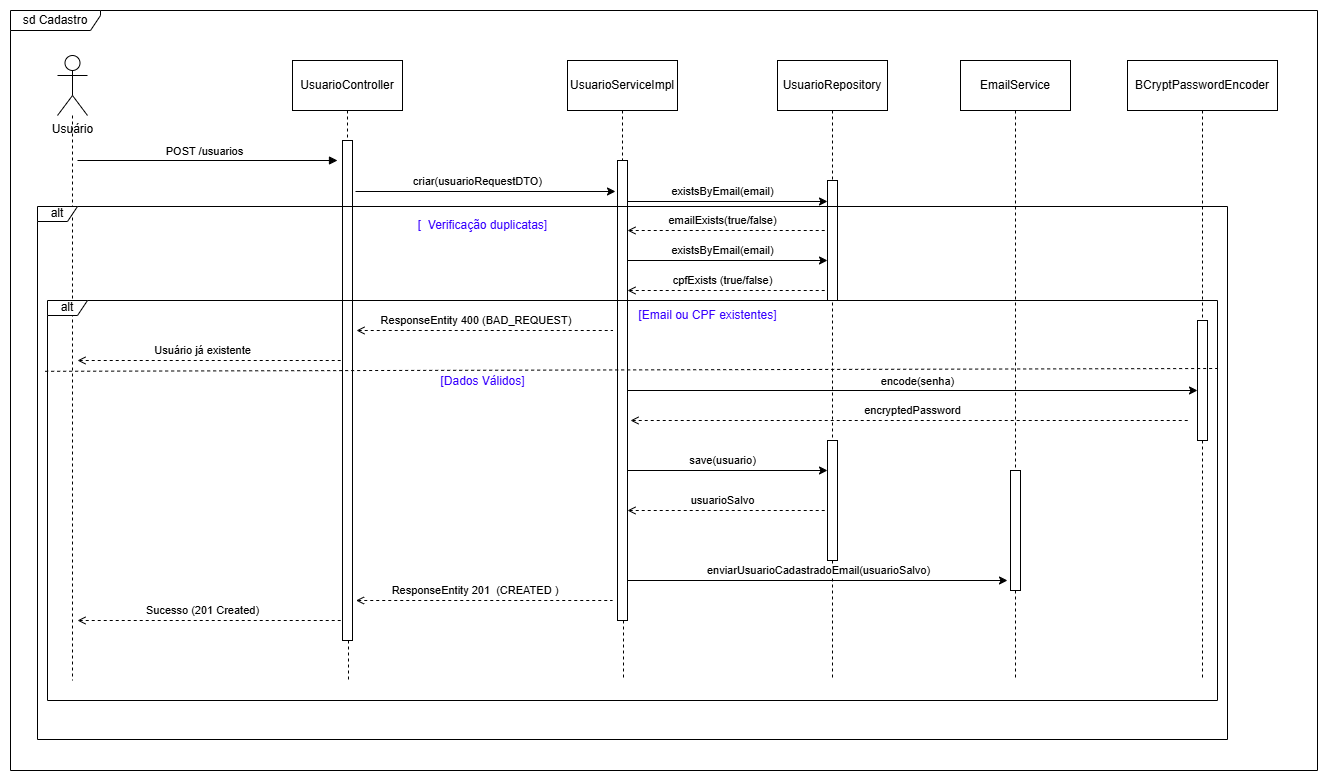

The diagram above was exported from draw.io. Its source (the exported page's mxGraphModel, read from the mxfile embedded in the PNG):
<mxGraphModel dx="4250" dy="941" grid="1" gridSize="10" guides="1" tooltips="1" connect="1" arrows="1" fold="1" page="1" pageScale="1" pageWidth="827" pageHeight="1169" math="0" shadow="0">
  <root>
    <mxCell id="0" />
    <mxCell id="1" parent="0" />
    <mxCell id="2" value="sd Cadastro" style="shape=umlFrame;whiteSpace=wrap;html=1;pointerEvents=0;width=90;height=20;" vertex="1" parent="1">
      <mxGeometry x="-1847" y="1570" width="1307" height="760" as="geometry" />
    </mxCell>
    <mxCell id="3" style="edgeStyle=orthogonalEdgeStyle;rounded=0;orthogonalLoop=1;jettySize=auto;html=1;dashed=1;endArrow=none;startFill=0;" edge="1" source="14" parent="1">
      <mxGeometry relative="1" as="geometry">
        <mxPoint x="-1510" y="2240" as="targetPoint" />
        <Array as="points">
          <mxPoint x="-1510" y="1930" />
          <mxPoint x="-1509" y="1930" />
          <mxPoint x="-1509" y="2040" />
        </Array>
      </mxGeometry>
    </mxCell>
    <mxCell id="4" value="UsuarioController" style="html=1;whiteSpace=wrap;" vertex="1" parent="1">
      <mxGeometry x="-1565" y="1620" width="110" height="50" as="geometry" />
    </mxCell>
    <mxCell id="5" style="edgeStyle=orthogonalEdgeStyle;rounded=0;orthogonalLoop=1;jettySize=auto;html=1;endArrow=none;startFill=0;dashed=1;" edge="1" source="18" parent="1">
      <mxGeometry relative="1" as="geometry">
        <mxPoint x="-1234" y="2240" as="targetPoint" />
        <Array as="points">
          <mxPoint x="-1235" y="1935" />
          <mxPoint x="-1234" y="1935" />
          <mxPoint x="-1234" y="2040" />
        </Array>
      </mxGeometry>
    </mxCell>
    <mxCell id="6" value="UsuarioServiceImpl" style="html=1;whiteSpace=wrap;" vertex="1" parent="1">
      <mxGeometry x="-1290" y="1620" width="110" height="50" as="geometry" />
    </mxCell>
    <mxCell id="7" style="edgeStyle=orthogonalEdgeStyle;rounded=0;orthogonalLoop=1;jettySize=auto;html=1;endArrow=none;startFill=0;dashed=1;" edge="1" source="8" parent="1">
      <mxGeometry relative="1" as="geometry">
        <mxPoint x="-1025" y="2240" as="targetPoint" />
      </mxGeometry>
    </mxCell>
    <mxCell id="8" value="UsuarioRepository" style="html=1;whiteSpace=wrap;" vertex="1" parent="1">
      <mxGeometry x="-1080" y="1620" width="110" height="50" as="geometry" />
    </mxCell>
    <mxCell id="9" style="edgeStyle=orthogonalEdgeStyle;rounded=0;orthogonalLoop=1;jettySize=auto;html=1;dashed=1;endArrow=none;startFill=0;" edge="1" source="10" parent="1">
      <mxGeometry relative="1" as="geometry">
        <mxPoint x="-1785" y="2240" as="targetPoint" />
      </mxGeometry>
    </mxCell>
    <mxCell id="10" value="Usuário" style="shape=umlActor;verticalLabelPosition=bottom;verticalAlign=top;html=1;" vertex="1" parent="1">
      <mxGeometry x="-1800" y="1615" width="30" height="60" as="geometry" />
    </mxCell>
    <mxCell id="11" value="" style="edgeStyle=orthogonalEdgeStyle;rounded=0;orthogonalLoop=1;jettySize=auto;html=1;dashed=1;endArrow=none;startFill=0;" edge="1" source="4" target="14" parent="1">
      <mxGeometry relative="1" as="geometry">
        <mxPoint x="-1500" y="1400" as="targetPoint" />
        <mxPoint x="-1510" y="1670" as="sourcePoint" />
        <Array as="points">
          <mxPoint x="-1510" y="1720" />
          <mxPoint x="-1510" y="1720" />
        </Array>
      </mxGeometry>
    </mxCell>
    <mxCell id="12" style="edgeStyle=orthogonalEdgeStyle;rounded=0;orthogonalLoop=1;jettySize=auto;html=1;curved=0;endArrow=none;startFill=1;startArrow=block;" edge="1" parent="1">
      <mxGeometry relative="1" as="geometry">
        <mxPoint x="-1780" y="1720" as="targetPoint" />
        <mxPoint x="-1520" y="1720" as="sourcePoint" />
      </mxGeometry>
    </mxCell>
    <mxCell id="13" value="POST /usuarios" style="edgeLabel;html=1;align=center;verticalAlign=middle;resizable=0;points=[];" connectable="0" vertex="1" parent="12">
      <mxGeometry x="0.0517" y="-2" relative="1" as="geometry">
        <mxPoint x="3" y="-8" as="offset" />
      </mxGeometry>
    </mxCell>
    <mxCell id="14" value="" style="html=1;points=[[0,0,0,0,5],[0,1,0,0,-5],[1,0,0,0,5],[1,1,0,0,-5]];perimeter=orthogonalPerimeter;outlineConnect=0;targetShapes=umlLifeline;portConstraint=eastwest;newEdgeStyle={&quot;curved&quot;:0,&quot;rounded&quot;:0};" vertex="1" parent="1">
      <mxGeometry x="-1515" y="1700" width="10" height="500" as="geometry" />
    </mxCell>
    <mxCell id="15" value="" style="edgeStyle=orthogonalEdgeStyle;rounded=0;orthogonalLoop=1;jettySize=auto;html=1;endArrow=none;startFill=0;dashed=1;" edge="1" source="6" target="18" parent="1">
      <mxGeometry relative="1" as="geometry">
        <mxPoint x="-1235" y="2040" as="targetPoint" />
        <mxPoint x="-1235" y="1670" as="sourcePoint" />
        <Array as="points">
          <mxPoint x="-1235" y="1720" />
          <mxPoint x="-1235" y="1720" />
        </Array>
      </mxGeometry>
    </mxCell>
    <mxCell id="16" style="edgeStyle=orthogonalEdgeStyle;rounded=0;orthogonalLoop=1;jettySize=auto;html=1;curved=0;" edge="1" parent="1">
      <mxGeometry relative="1" as="geometry">
        <mxPoint x="-660" y="1950" as="targetPoint" />
        <mxPoint x="-1230" y="1950" as="sourcePoint" />
        <Array as="points">
          <mxPoint x="-660" y="1950" />
        </Array>
      </mxGeometry>
    </mxCell>
    <mxCell id="17" value="encode(senha)" style="edgeLabel;html=1;align=center;verticalAlign=middle;resizable=0;points=[];" connectable="0" vertex="1" parent="16">
      <mxGeometry x="0.0023" y="2" relative="1" as="geometry">
        <mxPoint x="4" y="-8" as="offset" />
      </mxGeometry>
    </mxCell>
    <mxCell id="18" value="" style="html=1;points=[[0,0,0,0,5],[0,1,0,0,-5],[1,0,0,0,5],[1,1,0,0,-5]];perimeter=orthogonalPerimeter;outlineConnect=0;targetShapes=umlLifeline;portConstraint=eastwest;newEdgeStyle={&quot;curved&quot;:0,&quot;rounded&quot;:0};" vertex="1" parent="1">
      <mxGeometry x="-1240" y="1720" width="10" height="460" as="geometry" />
    </mxCell>
    <mxCell id="19" style="edgeStyle=orthogonalEdgeStyle;rounded=0;orthogonalLoop=1;jettySize=auto;html=1;curved=0;" edge="1" parent="1">
      <mxGeometry relative="1" as="geometry">
        <mxPoint x="-1502" y="1751" as="sourcePoint" />
        <mxPoint x="-1242" y="1751" as="targetPoint" />
      </mxGeometry>
    </mxCell>
    <mxCell id="20" value="criar(usuarioRequestDTO)" style="edgeLabel;html=1;align=center;verticalAlign=middle;resizable=0;points=[];" connectable="0" vertex="1" parent="19">
      <mxGeometry x="-0.0628" relative="1" as="geometry">
        <mxPoint y="-11" as="offset" />
      </mxGeometry>
    </mxCell>
    <mxCell id="21" style="edgeStyle=orthogonalEdgeStyle;rounded=0;orthogonalLoop=1;jettySize=auto;html=1;endArrow=none;startFill=0;dashed=1;" edge="1" source="48" parent="1">
      <mxGeometry relative="1" as="geometry">
        <mxPoint x="-842" y="2240" as="targetPoint" />
        <Array as="points">
          <mxPoint x="-842" y="2190" />
          <mxPoint x="-842" y="2190" />
        </Array>
      </mxGeometry>
    </mxCell>
    <mxCell id="22" value="EmailService" style="html=1;whiteSpace=wrap;" vertex="1" parent="1">
      <mxGeometry x="-897" y="1620" width="110" height="50" as="geometry" />
    </mxCell>
    <mxCell id="23" value="" style="html=1;points=[[0,0,0,0,5],[0,1,0,0,-5],[1,0,0,0,5],[1,1,0,0,-5]];perimeter=orthogonalPerimeter;outlineConnect=0;targetShapes=umlLifeline;portConstraint=eastwest;newEdgeStyle={&quot;curved&quot;:0,&quot;rounded&quot;:0};" vertex="1" parent="1">
      <mxGeometry x="-1030" y="1740" width="10" height="120" as="geometry" />
    </mxCell>
    <mxCell id="24" style="edgeStyle=orthogonalEdgeStyle;rounded=0;orthogonalLoop=1;jettySize=auto;html=1;curved=0;" edge="1" parent="1">
      <mxGeometry relative="1" as="geometry">
        <mxPoint x="-1230" y="1761" as="sourcePoint" />
        <mxPoint x="-1030" y="1761" as="targetPoint" />
      </mxGeometry>
    </mxCell>
    <mxCell id="25" value="existsByEmail(email)" style="edgeLabel;html=1;align=center;verticalAlign=middle;resizable=0;points=[];" connectable="0" vertex="1" parent="24">
      <mxGeometry x="-0.0628" relative="1" as="geometry">
        <mxPoint y="-11" as="offset" />
      </mxGeometry>
    </mxCell>
    <mxCell id="26" style="edgeStyle=orthogonalEdgeStyle;rounded=0;orthogonalLoop=1;jettySize=auto;html=1;curved=0;endArrow=none;startFill=0;startArrow=open;dashed=1;" edge="1" parent="1">
      <mxGeometry relative="1" as="geometry">
        <mxPoint x="-1230" y="1790" as="sourcePoint" />
        <mxPoint x="-1030" y="1790" as="targetPoint" />
      </mxGeometry>
    </mxCell>
    <mxCell id="27" value="emailExists(true/false)" style="edgeLabel;html=1;align=center;verticalAlign=middle;resizable=0;points=[];" connectable="0" vertex="1" parent="26">
      <mxGeometry x="-0.0628" relative="1" as="geometry">
        <mxPoint y="-11" as="offset" />
      </mxGeometry>
    </mxCell>
    <mxCell id="28" style="edgeStyle=orthogonalEdgeStyle;rounded=0;orthogonalLoop=1;jettySize=auto;html=1;curved=0;endArrow=none;startFill=0;startArrow=open;dashed=1;" edge="1" parent="1">
      <mxGeometry relative="1" as="geometry">
        <mxPoint x="-1230" y="1850" as="sourcePoint" />
        <mxPoint x="-1030" y="1850" as="targetPoint" />
      </mxGeometry>
    </mxCell>
    <mxCell id="29" value="cpfExists (true/false)" style="edgeLabel;html=1;align=center;verticalAlign=middle;resizable=0;points=[];" connectable="0" vertex="1" parent="28">
      <mxGeometry x="-0.0628" relative="1" as="geometry">
        <mxPoint y="-11" as="offset" />
      </mxGeometry>
    </mxCell>
    <mxCell id="30" style="edgeStyle=orthogonalEdgeStyle;rounded=0;orthogonalLoop=1;jettySize=auto;html=1;curved=0;" edge="1" parent="1">
      <mxGeometry relative="1" as="geometry">
        <mxPoint x="-1230" y="1820" as="sourcePoint" />
        <mxPoint x="-1030" y="1820" as="targetPoint" />
      </mxGeometry>
    </mxCell>
    <mxCell id="31" value="existsByEmail(email)" style="edgeLabel;html=1;align=center;verticalAlign=middle;resizable=0;points=[];" connectable="0" vertex="1" parent="30">
      <mxGeometry x="-0.0628" relative="1" as="geometry">
        <mxPoint y="-11" as="offset" />
      </mxGeometry>
    </mxCell>
    <mxCell id="32" style="edgeStyle=orthogonalEdgeStyle;rounded=0;orthogonalLoop=1;jettySize=auto;html=1;curved=0;endArrow=none;startFill=0;startArrow=open;dashed=1;" edge="1" parent="1">
      <mxGeometry relative="1" as="geometry">
        <mxPoint x="-1501" y="1890" as="sourcePoint" />
        <mxPoint x="-1244.5" y="1890" as="targetPoint" />
      </mxGeometry>
    </mxCell>
    <mxCell id="33" value="ResponseEntity 400 (BAD_REQUEST)&amp;nbsp;" style="edgeLabel;html=1;align=center;verticalAlign=middle;resizable=0;points=[];" connectable="0" vertex="1" parent="32">
      <mxGeometry x="-0.0628" relative="1" as="geometry">
        <mxPoint y="-11" as="offset" />
      </mxGeometry>
    </mxCell>
    <mxCell id="34" style="edgeStyle=orthogonalEdgeStyle;rounded=0;orthogonalLoop=1;jettySize=auto;html=1;curved=0;endArrow=none;startFill=0;startArrow=open;dashed=1;" edge="1" parent="1">
      <mxGeometry relative="1" as="geometry">
        <mxPoint x="-1780" y="1920" as="sourcePoint" />
        <mxPoint x="-1515" y="1920" as="targetPoint" />
      </mxGeometry>
    </mxCell>
    <mxCell id="35" value="Usuário já existente" style="edgeLabel;html=1;align=center;verticalAlign=middle;resizable=0;points=[];" connectable="0" vertex="1" parent="34">
      <mxGeometry x="-0.0628" relative="1" as="geometry">
        <mxPoint y="-11" as="offset" />
      </mxGeometry>
    </mxCell>
    <mxCell id="36" style="edgeStyle=orthogonalEdgeStyle;rounded=0;orthogonalLoop=1;jettySize=auto;html=1;endArrow=none;startFill=0;dashed=1;" edge="1" source="41" parent="1">
      <mxGeometry relative="1" as="geometry">
        <mxPoint x="-655" y="2240" as="targetPoint" />
        <Array as="points">
          <mxPoint x="-655" y="2060" />
          <mxPoint x="-655" y="2060" />
        </Array>
      </mxGeometry>
    </mxCell>
    <mxCell id="37" value="BCryptPasswordEncoder" style="html=1;whiteSpace=wrap;" vertex="1" parent="1">
      <mxGeometry x="-730" y="1620" width="150" height="50" as="geometry" />
    </mxCell>
    <mxCell id="38" style="edgeStyle=orthogonalEdgeStyle;rounded=0;orthogonalLoop=1;jettySize=auto;html=1;curved=0;endArrow=none;startFill=0;startArrow=open;dashed=1;" edge="1" parent="1">
      <mxGeometry relative="1" as="geometry">
        <mxPoint x="-1227" y="1980" as="sourcePoint" />
        <mxPoint x="-667" y="1980" as="targetPoint" />
      </mxGeometry>
    </mxCell>
    <mxCell id="39" value="encryptedPassword" style="edgeLabel;html=1;align=center;verticalAlign=middle;resizable=0;points=[];" connectable="0" vertex="1" parent="38">
      <mxGeometry x="-0.0628" relative="1" as="geometry">
        <mxPoint x="18" y="-11" as="offset" />
      </mxGeometry>
    </mxCell>
    <mxCell id="40" value="" style="edgeStyle=orthogonalEdgeStyle;rounded=0;orthogonalLoop=1;jettySize=auto;html=1;endArrow=none;startFill=0;dashed=1;" edge="1" source="37" target="41" parent="1">
      <mxGeometry relative="1" as="geometry">
        <mxPoint x="-655" y="2080" as="targetPoint" />
        <mxPoint x="-655" y="1675" as="sourcePoint" />
        <Array as="points">
          <mxPoint x="-655" y="1830" />
          <mxPoint x="-655" y="1830" />
        </Array>
      </mxGeometry>
    </mxCell>
    <mxCell id="41" value="" style="html=1;points=[[0,0,0,0,5],[0,1,0,0,-5],[1,0,0,0,5],[1,1,0,0,-5]];perimeter=orthogonalPerimeter;outlineConnect=0;targetShapes=umlLifeline;portConstraint=eastwest;newEdgeStyle={&quot;curved&quot;:0,&quot;rounded&quot;:0};" vertex="1" parent="1">
      <mxGeometry x="-660" y="1880" width="10" height="120" as="geometry" />
    </mxCell>
    <mxCell id="42" value="" style="html=1;points=[[0,0,0,0,5],[0,1,0,0,-5],[1,0,0,0,5],[1,1,0,0,-5]];perimeter=orthogonalPerimeter;outlineConnect=0;targetShapes=umlLifeline;portConstraint=eastwest;newEdgeStyle={&quot;curved&quot;:0,&quot;rounded&quot;:0};" vertex="1" parent="1">
      <mxGeometry x="-1030" y="2000" width="10" height="120" as="geometry" />
    </mxCell>
    <mxCell id="43" style="edgeStyle=orthogonalEdgeStyle;rounded=0;orthogonalLoop=1;jettySize=auto;html=1;curved=0;" edge="1" parent="1">
      <mxGeometry relative="1" as="geometry">
        <mxPoint x="-1230" y="2030" as="sourcePoint" />
        <mxPoint x="-1030" y="2030" as="targetPoint" />
      </mxGeometry>
    </mxCell>
    <mxCell id="44" value="save(usuario)" style="edgeLabel;html=1;align=center;verticalAlign=middle;resizable=0;points=[];" connectable="0" vertex="1" parent="43">
      <mxGeometry x="-0.0628" relative="1" as="geometry">
        <mxPoint y="-11" as="offset" />
      </mxGeometry>
    </mxCell>
    <mxCell id="45" style="edgeStyle=orthogonalEdgeStyle;rounded=0;orthogonalLoop=1;jettySize=auto;html=1;curved=0;endArrow=none;startFill=0;startArrow=open;dashed=1;" edge="1" parent="1">
      <mxGeometry relative="1" as="geometry">
        <mxPoint x="-1230" y="2070" as="sourcePoint" />
        <mxPoint x="-1030" y="2070" as="targetPoint" />
      </mxGeometry>
    </mxCell>
    <mxCell id="46" value="usuarioSalvo" style="edgeLabel;html=1;align=center;verticalAlign=middle;resizable=0;points=[];" connectable="0" vertex="1" parent="45">
      <mxGeometry x="-0.0628" relative="1" as="geometry">
        <mxPoint y="-11" as="offset" />
      </mxGeometry>
    </mxCell>
    <mxCell id="47" value="" style="edgeStyle=orthogonalEdgeStyle;rounded=0;orthogonalLoop=1;jettySize=auto;html=1;endArrow=none;startFill=0;dashed=1;" edge="1" source="22" target="48" parent="1">
      <mxGeometry relative="1" as="geometry">
        <mxPoint x="-842" y="2200" as="targetPoint" />
        <mxPoint x="-842" y="1670" as="sourcePoint" />
        <Array as="points">
          <mxPoint x="-842" y="1920" />
          <mxPoint x="-842" y="1920" />
        </Array>
      </mxGeometry>
    </mxCell>
    <mxCell id="48" value="" style="html=1;points=[[0,0,0,0,5],[0,1,0,0,-5],[1,0,0,0,5],[1,1,0,0,-5]];perimeter=orthogonalPerimeter;outlineConnect=0;targetShapes=umlLifeline;portConstraint=eastwest;newEdgeStyle={&quot;curved&quot;:0,&quot;rounded&quot;:0};" vertex="1" parent="1">
      <mxGeometry x="-847" y="2030" width="10" height="120" as="geometry" />
    </mxCell>
    <mxCell id="49" style="edgeStyle=orthogonalEdgeStyle;rounded=0;orthogonalLoop=1;jettySize=auto;html=1;curved=0;" edge="1" parent="1">
      <mxGeometry relative="1" as="geometry">
        <mxPoint x="-1230" y="2140" as="sourcePoint" />
        <mxPoint x="-850" y="2140" as="targetPoint" />
      </mxGeometry>
    </mxCell>
    <mxCell id="50" value="enviarUsuarioCadastradoEmail(usuarioSalvo)" style="edgeLabel;html=1;align=center;verticalAlign=middle;resizable=0;points=[];" connectable="0" vertex="1" parent="49">
      <mxGeometry x="-0.0628" relative="1" as="geometry">
        <mxPoint x="12" y="-11" as="offset" />
      </mxGeometry>
    </mxCell>
    <mxCell id="51" style="edgeStyle=orthogonalEdgeStyle;rounded=0;orthogonalLoop=1;jettySize=auto;html=1;curved=0;endArrow=none;startFill=0;startArrow=open;dashed=1;" edge="1" parent="1">
      <mxGeometry relative="1" as="geometry">
        <mxPoint x="-1501.5" y="2160" as="sourcePoint" />
        <mxPoint x="-1245" y="2160" as="targetPoint" />
      </mxGeometry>
    </mxCell>
    <mxCell id="52" value="ResponseEntity 201&amp;nbsp; (CREATED )&amp;nbsp;" style="edgeLabel;html=1;align=center;verticalAlign=middle;resizable=0;points=[];" connectable="0" vertex="1" parent="51">
      <mxGeometry x="-0.0628" relative="1" as="geometry">
        <mxPoint y="-11" as="offset" />
      </mxGeometry>
    </mxCell>
    <mxCell id="53" style="edgeStyle=orthogonalEdgeStyle;rounded=0;orthogonalLoop=1;jettySize=auto;html=1;curved=0;endArrow=none;startFill=0;startArrow=open;dashed=1;" edge="1" parent="1">
      <mxGeometry relative="1" as="geometry">
        <mxPoint x="-1780" y="2180" as="sourcePoint" />
        <mxPoint x="-1515" y="2180" as="targetPoint" />
      </mxGeometry>
    </mxCell>
    <mxCell id="54" value="Sucesso (201 Created)" style="edgeLabel;html=1;align=center;verticalAlign=middle;resizable=0;points=[];" connectable="0" vertex="1" parent="53">
      <mxGeometry x="-0.0628" relative="1" as="geometry">
        <mxPoint y="-11" as="offset" />
      </mxGeometry>
    </mxCell>
    <mxCell id="55" value="alt" style="shape=umlFrame;whiteSpace=wrap;html=1;pointerEvents=0;width=40;height=15;" vertex="1" parent="1">
      <mxGeometry x="-1820" y="1766" width="1190" height="533" as="geometry" />
    </mxCell>
    <mxCell id="56" value="&lt;font style=&quot;color: rgb(55, 0, 255);&quot;&gt;[&amp;nbsp; Verificação duplicatas]&lt;/font&gt;" style="text;html=1;align=center;verticalAlign=middle;resizable=0;points=[];autosize=1;strokeColor=none;fillColor=none;" vertex="1" parent="1">
      <mxGeometry x="-1450" y="1770" width="150" height="30" as="geometry" />
    </mxCell>
    <mxCell id="57" value="alt" style="shape=umlFrame;whiteSpace=wrap;html=1;pointerEvents=0;width=40;height=15;" vertex="1" parent="1">
      <mxGeometry x="-1810" y="1860" width="1170" height="400" as="geometry" />
    </mxCell>
    <mxCell id="58" value="&lt;font style=&quot;color: rgb(55, 0, 255);&quot;&gt;[Email ou CPF existentes]&lt;/font&gt;" style="text;html=1;align=center;verticalAlign=middle;resizable=0;points=[];autosize=1;strokeColor=none;fillColor=none;" vertex="1" parent="1">
      <mxGeometry x="-1230" y="1860" width="160" height="30" as="geometry" />
    </mxCell>
    <mxCell id="59" value="" style="endArrow=none;dashed=1;html=1;rounded=0;exitX=-0.002;exitY=0.177;exitDx=0;exitDy=0;exitPerimeter=0;entryX=1;entryY=0.17;entryDx=0;entryDy=0;entryPerimeter=0;" edge="1" source="57" target="57" parent="1">
      <mxGeometry width="50" height="50" relative="1" as="geometry">
        <mxPoint x="-1610" y="2030" as="sourcePoint" />
        <mxPoint x="-1560" y="1980" as="targetPoint" />
      </mxGeometry>
    </mxCell>
    <mxCell id="60" value="&lt;font style=&quot;color: rgb(55, 0, 255);&quot;&gt;[Dados Válidos]&lt;/font&gt;" style="text;html=1;align=center;verticalAlign=middle;resizable=0;points=[];autosize=1;strokeColor=none;fillColor=none;" vertex="1" parent="1">
      <mxGeometry x="-1430" y="1926" width="110" height="30" as="geometry" />
    </mxCell>
  </root>
</mxGraphModel>